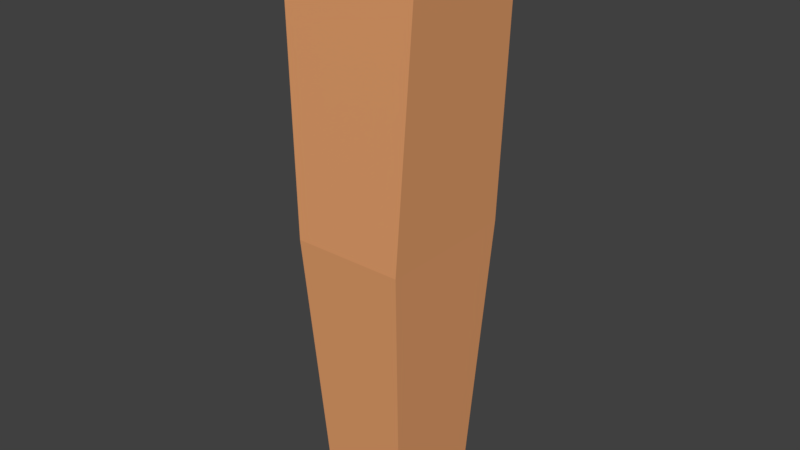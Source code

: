 # Source: Torch.blend  (saved by Blender 2.79.0; exported with 4.5.12 LTS)
import bpy
from mathutils import Matrix  # noqa: F401  (used for matrix-valued properties, if any)

bpy.ops.wm.read_factory_settings(use_empty=True)
scene = bpy.context.scene
scene.name = 'Scene'

# ---- collections
col_collection_1 = bpy.data.collections.new('Collection 1'); scene.collection.children.link(col_collection_1)

# ---- materials (node trees are filled in below, after node groups)
mat_material_001 = bpy.data.materials.new('Material.001')
mat_material_001.alpha_threshold = 0.0
mat_material_001.use_transparent_shadow = False
mat_material_001.diffuse_color = (0.8, 0.3586, 0.1528, 1.0)
mat_material_001.roughness = 0.5
mat_material_001.specular_intensity = 0.3814

# ---- material node trees

# ---- world
world_world = bpy.data.worlds.new('World'); scene.world = world_world
world_world.color = (0.05088, 0.05088, 0.05088)
world_world.use_sun_shadow = False
world_world.sun_shadow_jitter_overblur = 0.0
world_world.cycles.sampling_method = 'MANUAL'

# ---- meshes
me_cube_001 = bpy.data.meshes.new('Cube.001')
me_cube_001.from_pydata([(-0.7084, -0.9225, -1.0), (-1.175, -1.157, 1.003), (-0.7084, 0.9225, -1.0), (-1.175, 1.194, 1.003), (0.7084, -0.9225, -1.0), (1.175, -1.157, 1.003), (0.7084, 0.9225, -1.0), (1.175, 1.194, 1.003), (-0.9194, -1.279, -0.01426), (-0.9194, 1.279, -0.01426), (0.9194, 1.279, -0.01426), (0.9194, -1.279, -0.01426), (-1.478, -1.459, 1.003), (-1.478, 1.496, 1.003), (1.478, 1.496, 1.003), (1.478, -1.459, 1.003), (-0.8887, -0.8701, 0.8462), (-0.7955, 0.7955, 0.8594), (0.8887, -0.8701, 0.8462), (0.7955, 0.7955, 0.8594), (-1.124, -1.164, 0.8249), (-1.124, 1.195, 0.8249), (1.124, 1.195, 0.8249), (1.124, -1.164, 0.8249)], [], [(20, 12, 13, 21), (21, 13, 14, 22), (22, 14, 15, 23), (23, 15, 12, 20), (5, 7, 19, 18), (4, 11, 8, 0), (6, 10, 11, 4), (2, 9, 10, 6), (0, 8, 9, 2), (1, 3, 13, 12), (3, 7, 14, 13), (7, 5, 15, 14), (5, 1, 12, 15), (19, 17, 16, 18), (3, 1, 16, 17), (1, 5, 18, 16), (7, 3, 17, 19), (11, 23, 20, 8), (10, 22, 23, 11), (9, 21, 22, 10), (8, 20, 21, 9)])
me_cube_001.materials.append(mat_material_001)
me_cube_001.use_remesh_preserve_volume = False
me_cube_001.use_remesh_preserve_attributes = False
me_cube_001.use_mirror_vertex_groups = False
me_cube_001.update()

# ---- objects
ob_cube = bpy.data.objects.new('Cube', me_cube_001)

# ---- transforms, parenting, visibility, modifiers, constraints
ob_cube.location = (0.0, 0.0, 1.0)
ob_cube.scale = (0.2124, 0.1963, 1.0)
ob_cube.lineart.crease_threshold = 0.0

# ---- collection membership
col_collection_1.objects.link(ob_cube)

# ---- scene / render settings (as saved in the file)
scene.frame_start = 1; scene.frame_end = 250; scene.frame_set(1)
scene.render.engine = 'BLENDER_EEVEE_NEXT'
scene.render.resolution_percentage = 50
scene.render.dither_intensity = 0.0
scene.cycles.use_denoising = False
scene.cycles.samples = 128
scene.cycles.sampling_pattern = 'TABULATED_SOBOL'
scene.cycles.use_adaptive_sampling = False
scene.cycles.use_light_tree = False
scene.cycles.blur_glossy = 0.0
scene.cycles.sample_clamp_indirect = 0.0
scene.view_settings.view_transform = 'Standard'
bpy.context.view_layer.update()

# ---- added for rendering (the .blend has no active camera and no usable light): camera, sun
cam_auto = bpy.data.cameras.new('AutoCamera')
cam_auto.lens = 50.0
cam_auto.sensor_width = 36.0
cam_auto.clip_end = 1000.0
ob_auto_camera = bpy.data.objects.new('AutoCamera', cam_auto)
scene.collection.objects.link(ob_auto_camera)
ob_auto_camera.location = (2.01514, -2.41451, 2.61376)
ob_auto_camera.rotation_euler = (1.09748, -7.21219e-08, 0.694738)
scene.camera = ob_auto_camera
light_auto_sun = bpy.data.lights.new('AutoSun', 'SUN')
light_auto_sun.energy = 3.0
light_auto_sun.angle = 0.0523599
ob_auto_sun = bpy.data.objects.new('AutoSun', light_auto_sun)
scene.collection.objects.link(ob_auto_sun)
ob_auto_sun.rotation_euler = (0.872665, 0.174533, 0.523599)
bpy.context.view_layer.update()
